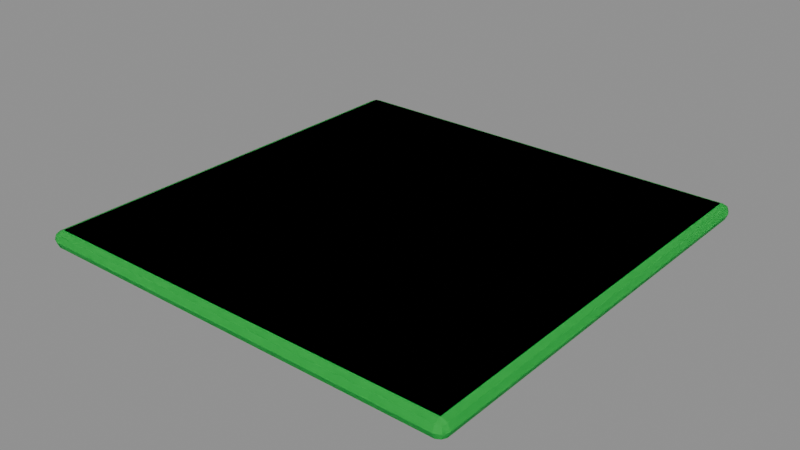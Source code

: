 # Source: pressure_plate.blend  (saved by Blender 5.1.30; exported with 4.5.12 LTS)
import bpy
from mathutils import Matrix  # noqa: F401  (used for matrix-valued properties, if any)

bpy.ops.wm.read_factory_settings(use_empty=True)
scene = bpy.context.scene
scene.name = 'Scene'

# ---- materials (node trees are filled in below, after node groups)
mat_pressureplateblack = bpy.data.materials.new('PressurePlateBlack')
mat_pressureplateblack.diffuse_color = (0.015, 0.015, 0.015, 1.0)
mat_pressureplateblack.roughness = 0.55
mat_pressureplateblack.specular_intensity = 0.25
mat_pressureplategreen = bpy.data.materials.new('PressurePlateGreen')
mat_pressureplategreen.diffuse_color = (0.02, 0.8, 0.1, 1.0)
mat_pressureplategreen.roughness = 0.55
mat_pressureplategreen.specular_intensity = 0.25

# ---- material node trees
mat_pressureplateblack.use_nodes = True; mat_pressureplateblack.node_tree.nodes.clear()
_N = mat_pressureplateblack.node_tree.nodes; _L = mat_pressureplateblack.node_tree.links
n0 = _N.new('ShaderNodeBsdfPrincipled'); n0.name = 'Principled BSDF'; n0.location = (-200, 100)
n0.inputs[0].default_value = (0.015, 0.015, 0.015, 1.0)
n1 = _N.new('ShaderNodeOutputMaterial'); n1.name = 'Material Output'; n1.location = (200, 100)
_L.new(n0.outputs[0], n1.inputs[0])
n1.is_active_output = True
mat_pressureplategreen.use_nodes = True; mat_pressureplategreen.node_tree.nodes.clear()
_N = mat_pressureplategreen.node_tree.nodes; _L = mat_pressureplategreen.node_tree.links
n0 = _N.new('ShaderNodeBsdfPrincipled'); n0.name = 'Principled BSDF'; n0.location = (-200, 100)
n0.inputs[0].default_value = (0.02, 0.8, 0.1, 1.0)
n1 = _N.new('ShaderNodeOutputMaterial'); n1.name = 'Material Output'; n1.location = (200, 100)
_L.new(n0.outputs[0], n1.inputs[0])
n1.is_active_output = True

# ---- meshes
me_pressureplateblackmesh = bpy.data.meshes.new('PressurePlateBlackMesh')
me_pressureplateblackmesh.from_pydata([(-0.96, -0.96, 0.0), (-0.96, -1.0, 0.04), (-1.0, -0.96, 0.04), (-0.96, -0.9883, 0.01172), (-0.9831, -0.9831, 0.01691), (-0.9883, -0.9883, 0.04), (-0.9883, -0.96, 0.01172), (-0.96, -1.0, 0.04), (-0.96, -0.96, 0.08), (-1.0, -0.96, 0.04), (-0.96, -0.9883, 0.06828), (-0.9831, -0.9831, 0.06309), (-0.9883, -0.96, 0.06828), (-0.9883, -0.9883, 0.04), (-0.96, 0.96, 0.0), (-1.0, 0.96, 0.04), (-0.96, 1.0, 0.04), (-0.9883, 0.96, 0.01172), (-0.9831, 0.9831, 0.01691), (-0.9883, 0.9883, 0.04), (-0.96, 0.9883, 0.01172), (-0.96, 0.96, 0.08), (-0.96, 1.0, 0.04), (-1.0, 0.96, 0.04), (-0.96, 0.9883, 0.06828), (-0.9831, 0.9831, 0.06309), (-0.9883, 0.9883, 0.04), (-0.9883, 0.96, 0.06828), (0.96, -0.96, 0.0), (1.0, -0.96, 0.04), (0.96, -1.0, 0.04), (0.9883, -0.96, 0.01172), (0.9831, -0.9831, 0.01691), (0.9883, -0.9883, 0.04), (0.96, -0.9883, 0.01172), (0.96, -0.96, 0.08), (0.96, -1.0, 0.04), (1.0, -0.96, 0.04), (0.96, -0.9883, 0.06828), (0.9831, -0.9831, 0.06309), (0.9883, -0.9883, 0.04), (0.9883, -0.96, 0.06828), (0.96, 0.96, 0.0), (0.96, 1.0, 0.04), (1.0, 0.96, 0.04), (0.96, 0.9883, 0.01172), (0.9831, 0.9831, 0.01691), (0.9883, 0.9883, 0.04), (0.9883, 0.96, 0.01172), (0.96, 0.96, 0.08), (1.0, 0.96, 0.04), (0.96, 1.0, 0.04), (0.9883, 0.96, 0.06828), (0.9831, 0.9831, 0.06309), (0.9883, 0.9883, 0.04), (0.96, 0.9883, 0.06828)], [], [(0, 3, 4, 6), (1, 5, 4, 3), (2, 6, 4, 5), (7, 10, 11, 13), (8, 12, 11, 10), (9, 13, 11, 12), (14, 17, 18, 20), (15, 19, 18, 17), (16, 20, 18, 19), (21, 24, 25, 27), (22, 26, 25, 24), (23, 27, 25, 26), (28, 31, 32, 34), (29, 33, 32, 31), (30, 34, 32, 33), (35, 38, 39, 41), (36, 40, 39, 38), (37, 41, 39, 40), (42, 45, 46, 48), (43, 47, 46, 45), (44, 48, 46, 47), (49, 52, 53, 55), (50, 54, 53, 52), (51, 55, 53, 54), (14, 0, 6, 17), (17, 6, 2, 15), (1, 7, 13, 5), (5, 13, 9, 2), (8, 21, 27, 12), (12, 27, 23, 9), (22, 16, 19, 26), (26, 19, 15, 23), (42, 14, 20, 45), (45, 20, 16, 43), (21, 49, 55, 24), (24, 55, 51, 22), (50, 44, 47, 54), (54, 47, 43, 51), (28, 42, 48, 31), (31, 48, 44, 29), (49, 35, 41, 52), (52, 41, 37, 50), (36, 30, 33, 40), (40, 33, 29, 37), (0, 28, 34, 3), (3, 34, 30, 1), (35, 8, 10, 38), (38, 10, 7, 36), (14, 42, 28, 0), (2, 9, 23, 15), (30, 36, 7, 1), (49, 21, 8, 35), (16, 22, 51, 43), (44, 50, 37, 29)])
_uv = me_pressureplateblackmesh.uv_layers.new(name='UVMap')
_uv.uv.foreach_set('vector', [0.13, 0.745, 0.13, 0.75, 0.1271, 0.75, 0.125, 0.745, 0.5, 0.995, 0.5, 1.0, 0.4278, 1.0, 0.375, 0.995, 0.5, 0.005, 0.375, 0.005, 0.375, 0.002113, 0.5, 0.0, 0.5, 0.995, 0.625, 0.995, 0.625, 0.9979, 0.5, 1.0, 0.87, 0.745, 0.875, 0.745, 0.875, 0.7479, 0.87, 0.75, 0.5, 0.005, 0.5, 0.0, 0.5722, 0.0, 0.625, 0.005, 0.13, 0.505, 0.125, 0.505, 0.125, 0.5021, 0.13, 0.5, 0.5, 0.245, 0.5, 0.25, 0.4014, 0.2511, 0.375, 0.245, 0.5, 0.255, 0.375, 0.255, 0.4014, 0.2511, 0.5, 0.25, 0.87, 0.505, 0.87, 0.5, 0.8729, 0.5, 0.875, 0.505, 0.5, 0.255, 0.5, 0.25, 0.5986, 0.2489, 0.625, 0.255, 0.5, 0.245, 0.625, 0.245, 0.5986, 0.2489, 0.5, 0.25, 0.37, 0.745, 0.375, 0.745, 0.3926, 0.75, 0.3725, 0.7525, 0.5, 0.745, 0.5, 0.75, 0.3926, 0.75, 0.375, 0.745, 0.5, 0.755, 0.3725, 0.7525, 0.3926, 0.75, 0.5, 0.75, 0.63, 0.745, 0.6275, 0.7525, 0.6081, 0.7493, 0.625, 0.745, 0.5, 0.755, 0.5, 0.75, 0.6081, 0.7493, 0.6275, 0.7525, 0.5, 0.745, 0.625, 0.745, 0.6081, 0.7493, 0.5, 0.75, 0.37, 0.505, 0.3725, 0.4975, 0.3919, 0.5007, 0.375, 0.505, 0.5, 0.495, 0.5, 0.5, 0.3919, 0.5007, 0.3725, 0.4975, 0.5, 0.505, 0.375, 0.505, 0.3919, 0.5007, 0.5, 0.5, 0.63, 0.505, 0.625, 0.505, 0.6074, 0.5, 0.6275, 0.4975, 0.5, 0.505, 0.5, 0.5, 0.6074, 0.5, 0.625, 0.505, 0.5, 0.495, 0.6275, 0.4975, 0.6074, 0.5, 0.5, 0.5, 0.13, 0.505, 0.13, 0.745, 0.125, 0.745, 0.125, 0.505, 0.375, 0.245, 0.375, 0.005, 0.5, 0.005, 0.5, 0.245, 0.5, 0.995, 0.5, 0.995, 0.5, 1.0, 0.5, 1.0, 0.5, 0.0, 0.5, 0.0, 0.5, 0.005, 0.5, 0.005, 0.87, 0.745, 0.87, 0.505, 0.875, 0.505, 0.875, 0.745, 0.625, 0.005, 0.625, 0.245, 0.5, 0.245, 0.5, 0.005, 0.5, 0.255, 0.5, 0.255, 0.5, 0.25, 0.5, 0.25, 0.5, 0.25, 0.5, 0.25, 0.5, 0.245, 0.5, 0.245, 0.37, 0.505, 0.13, 0.505, 0.13, 0.5, 0.3725, 0.4975, 0.3725, 0.4975, 0.375, 0.255, 0.5, 0.255, 0.5, 0.495, 0.87, 0.505, 0.63, 0.505, 0.6275, 0.4975, 0.87, 0.5, 0.625, 0.255, 0.6275, 0.4975, 0.5, 0.495, 0.5, 0.255, 0.5, 0.505, 0.5, 0.505, 0.5, 0.5, 0.5, 0.5, 0.5, 0.5, 0.5, 0.5, 0.5, 0.495, 0.5, 0.495, 0.37, 0.745, 0.37, 0.505, 0.375, 0.505, 0.375, 0.745, 0.375, 0.745, 0.375, 0.505, 0.5, 0.505, 0.5, 0.745, 0.63, 0.505, 0.63, 0.745, 0.625, 0.745, 0.625, 0.505, 0.625, 0.505, 0.625, 0.745, 0.5, 0.745, 0.5, 0.505, 0.5, 0.755, 0.5, 0.755, 0.5, 0.75, 0.5, 0.75, 0.5, 0.75, 0.5, 0.75, 0.5, 0.745, 0.5, 0.745, 0.13, 0.745, 0.37, 0.745, 0.3725, 0.7525, 0.13, 0.75, 0.375, 0.995, 0.3725, 0.7525, 0.5, 0.755, 0.5, 0.995, 0.63, 0.745, 0.87, 0.745, 0.87, 0.75, 0.6275, 0.7525, 0.6275, 0.7525, 0.625, 0.995, 0.5, 0.995, 0.5, 0.755, 0.13, 0.505, 0.37, 0.505, 0.37, 0.745, 0.13, 0.745, 0.5, 0.005, 0.5, 0.005, 0.5, 0.245, 0.5, 0.245, 0.5, 0.755, 0.5, 0.755, 0.5, 0.995, 0.5, 0.995, 0.63, 0.505, 0.87, 0.505, 0.87, 0.745, 0.63, 0.745, 0.5, 0.255, 0.5, 0.255, 0.5, 0.495, 0.5, 0.495, 0.5, 0.505, 0.5, 0.505, 0.5, 0.745, 0.5, 0.745])
me_pressureplateblackmesh.materials.append(mat_pressureplateblack)
me_pressureplateblackmesh.update()
me_pressureplategreenmesh = bpy.data.meshes.new('PressurePlateGreenMesh')
me_pressureplategreenmesh.from_pydata([(-0.96, -0.96, 0.0), (-0.96, -1.0, 0.04), (-1.0, -0.96, 0.04), (-0.96, -0.9883, 0.01172), (-0.9831, -0.9831, 0.01691), (-0.9883, -0.9883, 0.04), (-0.9883, -0.96, 0.01172), (-0.96, -1.0, 0.04), (-0.96, -0.96, 0.08), (-1.0, -0.96, 0.04), (-0.96, -0.9883, 0.06828), (-0.9831, -0.9831, 0.06309), (-0.9883, -0.96, 0.06828), (-0.9883, -0.9883, 0.04), (-0.96, 0.96, 0.0), (-1.0, 0.96, 0.04), (-0.96, 1.0, 0.04), (-0.9883, 0.96, 0.01172), (-0.9831, 0.9831, 0.01691), (-0.9883, 0.9883, 0.04), (-0.96, 0.9883, 0.01172), (-0.96, 0.96, 0.08), (-0.96, 1.0, 0.04), (-1.0, 0.96, 0.04), (-0.96, 0.9883, 0.06828), (-0.9831, 0.9831, 0.06309), (-0.9883, 0.9883, 0.04), (-0.9883, 0.96, 0.06828), (0.96, -0.96, 0.0), (1.0, -0.96, 0.04), (0.96, -1.0, 0.04), (0.9883, -0.96, 0.01172), (0.9831, -0.9831, 0.01691), (0.9883, -0.9883, 0.04), (0.96, -0.9883, 0.01172), (0.96, -0.96, 0.08), (0.96, -1.0, 0.04), (1.0, -0.96, 0.04), (0.96, -0.9883, 0.06828), (0.9831, -0.9831, 0.06309), (0.9883, -0.9883, 0.04), (0.9883, -0.96, 0.06828), (0.96, 0.96, 0.0), (0.96, 1.0, 0.04), (1.0, 0.96, 0.04), (0.96, 0.9883, 0.01172), (0.9831, 0.9831, 0.01691), (0.9883, 0.9883, 0.04), (0.9883, 0.96, 0.01172), (0.96, 0.96, 0.08), (1.0, 0.96, 0.04), (0.96, 1.0, 0.04), (0.9883, 0.96, 0.06828), (0.9831, 0.9831, 0.06309), (0.9883, 0.9883, 0.04), (0.96, 0.9883, 0.06828)], [], [(0, 3, 4, 6), (1, 5, 4, 3), (2, 6, 4, 5), (7, 10, 11, 13), (8, 12, 11, 10), (9, 13, 11, 12), (14, 17, 18, 20), (15, 19, 18, 17), (16, 20, 18, 19), (21, 24, 25, 27), (22, 26, 25, 24), (23, 27, 25, 26), (28, 31, 32, 34), (29, 33, 32, 31), (30, 34, 32, 33), (35, 38, 39, 41), (36, 40, 39, 38), (37, 41, 39, 40), (42, 45, 46, 48), (43, 47, 46, 45), (44, 48, 46, 47), (49, 52, 53, 55), (50, 54, 53, 52), (51, 55, 53, 54), (14, 0, 6, 17), (17, 6, 2, 15), (1, 7, 13, 5), (5, 13, 9, 2), (8, 21, 27, 12), (12, 27, 23, 9), (22, 16, 19, 26), (26, 19, 15, 23), (42, 14, 20, 45), (45, 20, 16, 43), (21, 49, 55, 24), (24, 55, 51, 22), (50, 44, 47, 54), (54, 47, 43, 51), (28, 42, 48, 31), (31, 48, 44, 29), (49, 35, 41, 52), (52, 41, 37, 50), (36, 30, 33, 40), (40, 33, 29, 37), (0, 28, 34, 3), (3, 34, 30, 1), (35, 8, 10, 38), (38, 10, 7, 36), (14, 42, 28, 0), (2, 9, 23, 15), (30, 36, 7, 1), (49, 21, 8, 35), (16, 22, 51, 43), (44, 50, 37, 29)])
_uv = me_pressureplategreenmesh.uv_layers.new(name='UVMap')
_uv.uv.foreach_set('vector', [0.13, 0.745, 0.13, 0.75, 0.1271, 0.75, 0.125, 0.745, 0.5, 0.995, 0.5, 1.0, 0.4278, 1.0, 0.375, 0.995, 0.5, 0.005, 0.375, 0.005, 0.375, 0.002113, 0.5, 0.0, 0.5, 0.995, 0.625, 0.995, 0.625, 0.9979, 0.5, 1.0, 0.87, 0.745, 0.875, 0.745, 0.875, 0.7479, 0.87, 0.75, 0.5, 0.005, 0.5, 0.0, 0.5722, 0.0, 0.625, 0.005, 0.13, 0.505, 0.125, 0.505, 0.125, 0.5021, 0.13, 0.5, 0.5, 0.245, 0.5, 0.25, 0.4014, 0.2511, 0.375, 0.245, 0.5, 0.255, 0.375, 0.255, 0.4014, 0.2511, 0.5, 0.25, 0.87, 0.505, 0.87, 0.5, 0.8729, 0.5, 0.875, 0.505, 0.5, 0.255, 0.5, 0.25, 0.5986, 0.2489, 0.625, 0.255, 0.5, 0.245, 0.625, 0.245, 0.5986, 0.2489, 0.5, 0.25, 0.37, 0.745, 0.375, 0.745, 0.3926, 0.75, 0.3725, 0.7525, 0.5, 0.745, 0.5, 0.75, 0.3926, 0.75, 0.375, 0.745, 0.5, 0.755, 0.3725, 0.7525, 0.3926, 0.75, 0.5, 0.75, 0.63, 0.745, 0.6275, 0.7525, 0.6081, 0.7493, 0.625, 0.745, 0.5, 0.755, 0.5, 0.75, 0.6081, 0.7493, 0.6275, 0.7525, 0.5, 0.745, 0.625, 0.745, 0.6081, 0.7493, 0.5, 0.75, 0.37, 0.505, 0.3725, 0.4975, 0.3919, 0.5007, 0.375, 0.505, 0.5, 0.495, 0.5, 0.5, 0.3919, 0.5007, 0.3725, 0.4975, 0.5, 0.505, 0.375, 0.505, 0.3919, 0.5007, 0.5, 0.5, 0.63, 0.505, 0.625, 0.505, 0.6074, 0.5, 0.6275, 0.4975, 0.5, 0.505, 0.5, 0.5, 0.6074, 0.5, 0.625, 0.505, 0.5, 0.495, 0.6275, 0.4975, 0.6074, 0.5, 0.5, 0.5, 0.13, 0.505, 0.13, 0.745, 0.125, 0.745, 0.125, 0.505, 0.375, 0.245, 0.375, 0.005, 0.5, 0.005, 0.5, 0.245, 0.5, 0.995, 0.5, 0.995, 0.5, 1.0, 0.5, 1.0, 0.5, 0.0, 0.5, 0.0, 0.5, 0.005, 0.5, 0.005, 0.87, 0.745, 0.87, 0.505, 0.875, 0.505, 0.875, 0.745, 0.625, 0.005, 0.625, 0.245, 0.5, 0.245, 0.5, 0.005, 0.5, 0.255, 0.5, 0.255, 0.5, 0.25, 0.5, 0.25, 0.5, 0.25, 0.5, 0.25, 0.5, 0.245, 0.5, 0.245, 0.37, 0.505, 0.13, 0.505, 0.13, 0.5, 0.3725, 0.4975, 0.3725, 0.4975, 0.375, 0.255, 0.5, 0.255, 0.5, 0.495, 0.87, 0.505, 0.63, 0.505, 0.6275, 0.4975, 0.87, 0.5, 0.625, 0.255, 0.6275, 0.4975, 0.5, 0.495, 0.5, 0.255, 0.5, 0.505, 0.5, 0.505, 0.5, 0.5, 0.5, 0.5, 0.5, 0.5, 0.5, 0.5, 0.5, 0.495, 0.5, 0.495, 0.37, 0.745, 0.37, 0.505, 0.375, 0.505, 0.375, 0.745, 0.375, 0.745, 0.375, 0.505, 0.5, 0.505, 0.5, 0.745, 0.63, 0.505, 0.63, 0.745, 0.625, 0.745, 0.625, 0.505, 0.625, 0.505, 0.625, 0.745, 0.5, 0.745, 0.5, 0.505, 0.5, 0.755, 0.5, 0.755, 0.5, 0.75, 0.5, 0.75, 0.5, 0.75, 0.5, 0.75, 0.5, 0.745, 0.5, 0.745, 0.13, 0.745, 0.37, 0.745, 0.3725, 0.7525, 0.13, 0.75, 0.375, 0.995, 0.3725, 0.7525, 0.5, 0.755, 0.5, 0.995, 0.63, 0.745, 0.87, 0.745, 0.87, 0.75, 0.6275, 0.7525, 0.6275, 0.7525, 0.625, 0.995, 0.5, 0.995, 0.5, 0.755, 0.13, 0.505, 0.37, 0.505, 0.37, 0.745, 0.13, 0.745, 0.5, 0.005, 0.5, 0.005, 0.5, 0.245, 0.5, 0.245, 0.5, 0.755, 0.5, 0.755, 0.5, 0.995, 0.5, 0.995, 0.63, 0.505, 0.87, 0.505, 0.87, 0.745, 0.63, 0.745, 0.5, 0.255, 0.5, 0.255, 0.5, 0.495, 0.5, 0.495, 0.5, 0.505, 0.5, 0.505, 0.5, 0.745, 0.5, 0.745])
me_pressureplategreenmesh.materials.append(mat_pressureplategreen)
me_pressureplategreenmesh.update()

# ---- objects
ob_pressureplateblack = bpy.data.objects.new('PressurePlateBlack', me_pressureplateblackmesh)
ob_pressureplategreen = bpy.data.objects.new('PressurePlateGreen', me_pressureplategreenmesh)

# ---- transforms, parenting, visibility, modifiers, constraints
ob_pressureplateblack.location = (0.0, 0.0, 0.0)
ob_pressureplategreen.location = (0.0, 0.0, 0.0)

# ---- collection membership
scene.collection.objects.link(ob_pressureplateblack)
scene.collection.objects.link(ob_pressureplategreen)

# ---- scene / render settings (as saved in the file)
scene.frame_start = 1; scene.frame_end = 250; scene.frame_set(1)
scene.render.engine = 'BLENDER_EEVEE_NEXT'
scene.render.bake_bias = 0.0
scene.render.bake_samples = 0
scene.cycles.sampling_pattern = 'TABULATED_SOBOL'
scene.eevee.use_volume_custom_range = False
bpy.context.view_layer.update()

# ---- added for rendering (the .blend has no active camera and no usable light): camera, sun + grey world if the file has none
cam_auto = bpy.data.cameras.new('AutoCamera')
cam_auto.lens = 50.0
cam_auto.sensor_width = 36.0
cam_auto.clip_end = 1000.0
ob_auto_camera = bpy.data.objects.new('AutoCamera', cam_auto)
scene.collection.objects.link(ob_auto_camera)
ob_auto_camera.location = (2.61798, -3.14157, 2.13438)
ob_auto_camera.rotation_euler = (1.09748, -7.21219e-08, 0.694738)
scene.camera = ob_auto_camera
light_auto_sun = bpy.data.lights.new('AutoSun', 'SUN')
light_auto_sun.energy = 3.0
light_auto_sun.angle = 0.0523599
ob_auto_sun = bpy.data.objects.new('AutoSun', light_auto_sun)
scene.collection.objects.link(ob_auto_sun)
ob_auto_sun.rotation_euler = (0.872665, 0.174533, 0.523599)
if scene.world is None:
    world_auto = bpy.data.worlds.new('AutoWorld')
    world_auto.color = (0.3, 0.3, 0.3)
    scene.world = world_auto
bpy.context.view_layer.update()
